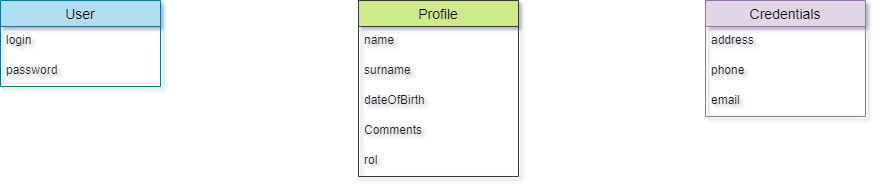

The diagram above was exported from draw.io. Its source (the exported page's mxGraphModel, read from the mxfile embedded in the PNG):
<mxGraphModel dx="1050" dy="972" grid="0" gridSize="10" guides="1" tooltips="1" connect="0" arrows="0" fold="1" page="0" pageScale="1" pageWidth="827" pageHeight="1169" background="#ffffff" math="0" shadow="1">
  <root>
    <mxCell id="0" />
    <mxCell id="1" parent="0" />
    <mxCell id="uKTHUQpEVPppvSX6gH-1-6" value="Credentials" style="swimlane;fontStyle=0;childLayout=stackLayout;horizontal=1;startSize=26;horizontalStack=0;resizeParent=1;resizeParentMax=0;resizeLast=0;collapsible=1;marginBottom=0;align=center;fontSize=14;fillColor=#e1d5e7;strokeColor=#9673a6;labelBackgroundColor=none;" vertex="1" parent="1">
      <mxGeometry x="769" y="-29" width="160" height="116" as="geometry" />
    </mxCell>
    <mxCell id="uKTHUQpEVPppvSX6gH-1-7" value="address" style="text;strokeColor=none;fillColor=none;spacingLeft=4;spacingRight=4;overflow=hidden;rotatable=0;points=[[0,0.5],[1,0.5]];portConstraint=eastwest;fontSize=12;whiteSpace=wrap;html=1;labelBackgroundColor=none;fontColor=#1A1A1A;" vertex="1" parent="uKTHUQpEVPppvSX6gH-1-6">
      <mxGeometry y="26" width="160" height="30" as="geometry" />
    </mxCell>
    <mxCell id="uKTHUQpEVPppvSX6gH-1-8" value="phone" style="text;strokeColor=none;fillColor=none;spacingLeft=4;spacingRight=4;overflow=hidden;rotatable=0;points=[[0,0.5],[1,0.5]];portConstraint=eastwest;fontSize=12;whiteSpace=wrap;html=1;labelBackgroundColor=none;fontColor=#1A1A1A;" vertex="1" parent="uKTHUQpEVPppvSX6gH-1-6">
      <mxGeometry y="56" width="160" height="30" as="geometry" />
    </mxCell>
    <mxCell id="uKTHUQpEVPppvSX6gH-1-9" value="email" style="text;strokeColor=none;fillColor=none;spacingLeft=4;spacingRight=4;overflow=hidden;rotatable=0;points=[[0,0.5],[1,0.5]];portConstraint=eastwest;fontSize=12;whiteSpace=wrap;html=1;labelBackgroundColor=none;fontColor=#1A1A1A;" vertex="1" parent="uKTHUQpEVPppvSX6gH-1-6">
      <mxGeometry y="86" width="160" height="30" as="geometry" />
    </mxCell>
    <mxCell id="uKTHUQpEVPppvSX6gH-1-10" value="Profile" style="swimlane;fontStyle=0;childLayout=stackLayout;horizontal=1;startSize=26;horizontalStack=0;resizeParent=1;resizeParentMax=0;resizeLast=0;collapsible=1;marginBottom=0;align=center;fontSize=14;fillColor=#cdeb8b;strokeColor=#36393d;labelBackgroundColor=none;" vertex="1" parent="1">
      <mxGeometry x="422" y="-29" width="160" height="176" as="geometry" />
    </mxCell>
    <mxCell id="uKTHUQpEVPppvSX6gH-1-11" value="name" style="text;strokeColor=none;fillColor=none;spacingLeft=4;spacingRight=4;overflow=hidden;rotatable=0;points=[[0,0.5],[1,0.5]];portConstraint=eastwest;fontSize=12;whiteSpace=wrap;html=1;labelBackgroundColor=none;fontColor=#1A1A1A;" vertex="1" parent="uKTHUQpEVPppvSX6gH-1-10">
      <mxGeometry y="26" width="160" height="30" as="geometry" />
    </mxCell>
    <mxCell id="uKTHUQpEVPppvSX6gH-1-12" value="surname" style="text;strokeColor=none;fillColor=none;spacingLeft=4;spacingRight=4;overflow=hidden;rotatable=0;points=[[0,0.5],[1,0.5]];portConstraint=eastwest;fontSize=12;whiteSpace=wrap;html=1;labelBackgroundColor=none;fontColor=#1A1A1A;" vertex="1" parent="uKTHUQpEVPppvSX6gH-1-10">
      <mxGeometry y="56" width="160" height="30" as="geometry" />
    </mxCell>
    <mxCell id="uKTHUQpEVPppvSX6gH-1-13" value="dateOfBirth" style="text;strokeColor=none;fillColor=none;spacingLeft=4;spacingRight=4;overflow=hidden;rotatable=0;points=[[0,0.5],[1,0.5]];portConstraint=eastwest;fontSize=12;whiteSpace=wrap;html=1;labelBackgroundColor=none;fontColor=#1A1A1A;" vertex="1" parent="uKTHUQpEVPppvSX6gH-1-10">
      <mxGeometry y="86" width="160" height="30" as="geometry" />
    </mxCell>
    <mxCell id="uKTHUQpEVPppvSX6gH-1-20" value="Comments" style="text;strokeColor=none;fillColor=none;spacingLeft=4;spacingRight=4;overflow=hidden;rotatable=0;points=[[0,0.5],[1,0.5]];portConstraint=eastwest;fontSize=12;whiteSpace=wrap;html=1;labelBackgroundColor=none;fontColor=#1A1A1A;" vertex="1" parent="uKTHUQpEVPppvSX6gH-1-10">
      <mxGeometry y="116" width="160" height="30" as="geometry" />
    </mxCell>
    <mxCell id="uKTHUQpEVPppvSX6gH-1-19" value="rol" style="text;strokeColor=none;fillColor=none;spacingLeft=4;spacingRight=4;overflow=hidden;rotatable=0;points=[[0,0.5],[1,0.5]];portConstraint=eastwest;fontSize=12;whiteSpace=wrap;html=1;labelBackgroundColor=none;fontColor=#1A1A1A;" vertex="1" parent="uKTHUQpEVPppvSX6gH-1-10">
      <mxGeometry y="146" width="160" height="30" as="geometry" />
    </mxCell>
    <mxCell id="uKTHUQpEVPppvSX6gH-1-14" value="User" style="swimlane;fontStyle=0;childLayout=stackLayout;horizontal=1;startSize=26;horizontalStack=0;resizeParent=1;resizeParentMax=0;resizeLast=0;collapsible=1;marginBottom=0;align=center;fontSize=14;fillColor=#b1ddf0;strokeColor=#10739e;labelBackgroundColor=none;" vertex="1" parent="1">
      <mxGeometry x="64" y="-29" width="160" height="86" as="geometry">
        <mxRectangle x="112" y="-37" width="65" height="29" as="alternateBounds" />
      </mxGeometry>
    </mxCell>
    <mxCell id="uKTHUQpEVPppvSX6gH-1-15" value="login" style="text;strokeColor=none;fillColor=none;spacingLeft=4;spacingRight=4;overflow=hidden;rotatable=0;points=[[0,0.5],[1,0.5]];portConstraint=eastwest;fontSize=12;whiteSpace=wrap;html=1;labelBackgroundColor=none;fontColor=#1A1A1A;" vertex="1" parent="uKTHUQpEVPppvSX6gH-1-14">
      <mxGeometry y="26" width="160" height="30" as="geometry" />
    </mxCell>
    <mxCell id="uKTHUQpEVPppvSX6gH-1-16" value="password" style="text;strokeColor=none;fillColor=none;spacingLeft=4;spacingRight=4;overflow=hidden;rotatable=0;points=[[0,0.5],[1,0.5]];portConstraint=eastwest;fontSize=12;whiteSpace=wrap;html=1;labelBackgroundColor=none;fontColor=#1A1A1A;" vertex="1" parent="uKTHUQpEVPppvSX6gH-1-14">
      <mxGeometry y="56" width="160" height="30" as="geometry" />
    </mxCell>
  </root>
</mxGraphModel>